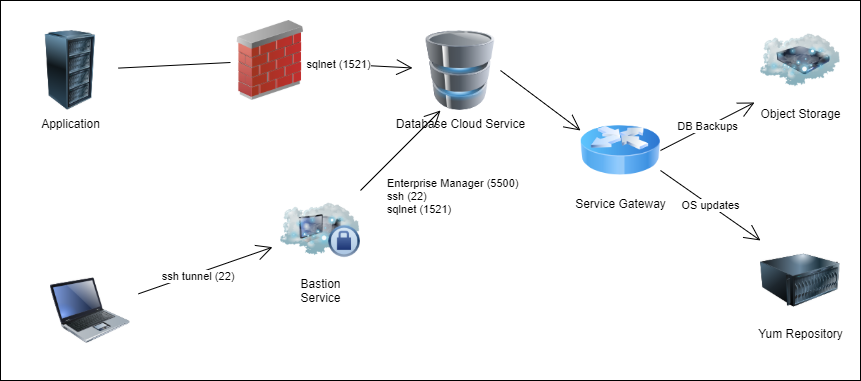

The diagram above was exported from draw.io. Its source (the exported page's mxGraphModel, read from the mxfile embedded in the PNG):
<mxGraphModel dx="1354" dy="697" grid="1" gridSize="10" guides="1" tooltips="1" connect="1" arrows="1" fold="1" page="1" pageScale="1" pageWidth="1100" pageHeight="850" background="none" math="0" shadow="0">
  <root>
    <mxCell id="0" />
    <mxCell id="1" parent="0" />
    <mxCell id="frTh0yrLrD4ISAqSlIQE-17" value="" style="rounded=0;whiteSpace=wrap;html=1;hachureGap=4;pointerEvents=0;" vertex="1" parent="1">
      <mxGeometry x="170" y="50" width="860" height="380" as="geometry" />
    </mxCell>
    <mxCell id="frTh0yrLrD4ISAqSlIQE-7" value="x" style="edgeStyle=none;curved=1;rounded=0;orthogonalLoop=1;jettySize=auto;html=1;endArrow=open;startSize=14;endSize=14;targetPerimeterSpacing=8;startArrow=none;" edge="1" parent="1" source="frTh0yrLrD4ISAqSlIQE-6" target="frTh0yrLrD4ISAqSlIQE-2">
      <mxGeometry relative="1" as="geometry" />
    </mxCell>
    <mxCell id="frTh0yrLrD4ISAqSlIQE-15" value="sqlnet (1521)" style="edgeLabel;html=1;align=center;verticalAlign=middle;resizable=0;points=[];" vertex="1" connectable="0" parent="frTh0yrLrD4ISAqSlIQE-7">
      <mxGeometry x="-0.4505" relative="1" as="geometry">
        <mxPoint as="offset" />
      </mxGeometry>
    </mxCell>
    <mxCell id="frTh0yrLrD4ISAqSlIQE-1" value="Application" style="image;html=1;image=img/lib/clip_art/computers/Server_Rack_128x128.png;hachureGap=4;pointerEvents=0;" vertex="1" parent="1">
      <mxGeometry x="200" y="80" width="80" height="80" as="geometry" />
    </mxCell>
    <mxCell id="frTh0yrLrD4ISAqSlIQE-23" style="edgeStyle=none;curved=1;rounded=0;orthogonalLoop=1;jettySize=auto;html=1;exitX=1;exitY=0.5;exitDx=0;exitDy=0;endArrow=open;startSize=14;endSize=14;sourcePerimeterSpacing=8;targetPerimeterSpacing=8;entryX=0;entryY=0.25;entryDx=0;entryDy=0;" edge="1" parent="1" source="frTh0yrLrD4ISAqSlIQE-2" target="frTh0yrLrD4ISAqSlIQE-21">
      <mxGeometry relative="1" as="geometry" />
    </mxCell>
    <mxCell id="frTh0yrLrD4ISAqSlIQE-2" value="Database Cloud Service" style="image;html=1;image=img/lib/clip_art/computers/Database_128x128.png;hachureGap=4;pointerEvents=0;" vertex="1" parent="1">
      <mxGeometry x="590" y="80" width="80" height="80" as="geometry" />
    </mxCell>
    <mxCell id="frTh0yrLrD4ISAqSlIQE-10" style="edgeStyle=none;curved=1;rounded=0;orthogonalLoop=1;jettySize=auto;html=1;endArrow=open;startSize=14;endSize=14;sourcePerimeterSpacing=8;targetPerimeterSpacing=8;" edge="1" parent="1" source="frTh0yrLrD4ISAqSlIQE-3" target="frTh0yrLrD4ISAqSlIQE-4">
      <mxGeometry relative="1" as="geometry" />
    </mxCell>
    <mxCell id="frTh0yrLrD4ISAqSlIQE-12" value="&amp;nbsp;ssh tunnel (22)" style="edgeLabel;html=1;align=center;verticalAlign=middle;resizable=0;points=[];" vertex="1" connectable="0" parent="frTh0yrLrD4ISAqSlIQE-10">
      <mxGeometry x="-0.1568" y="-2" relative="1" as="geometry">
        <mxPoint as="offset" />
      </mxGeometry>
    </mxCell>
    <mxCell id="frTh0yrLrD4ISAqSlIQE-3" value="" style="image;html=1;image=img/lib/clip_art/computers/Laptop_128x128.png;hachureGap=4;pointerEvents=0;" vertex="1" parent="1">
      <mxGeometry x="220" y="320" width="80" height="80" as="geometry" />
    </mxCell>
    <mxCell id="frTh0yrLrD4ISAqSlIQE-11" style="edgeStyle=none;curved=1;rounded=0;orthogonalLoop=1;jettySize=auto;html=1;entryX=0.25;entryY=1;entryDx=0;entryDy=0;endArrow=open;startSize=14;endSize=14;sourcePerimeterSpacing=8;targetPerimeterSpacing=8;exitX=1;exitY=0;exitDx=0;exitDy=0;" edge="1" parent="1" source="frTh0yrLrD4ISAqSlIQE-4" target="frTh0yrLrD4ISAqSlIQE-2">
      <mxGeometry relative="1" as="geometry" />
    </mxCell>
    <mxCell id="frTh0yrLrD4ISAqSlIQE-16" value="Enterprise Manager (5500)&lt;br&gt;ssh (22)&lt;br&gt;&lt;div&gt;sqlnet (1521)&lt;/div&gt;" style="edgeLabel;html=1;align=left;verticalAlign=middle;resizable=0;points=[];" vertex="1" connectable="0" parent="frTh0yrLrD4ISAqSlIQE-11">
      <mxGeometry x="-0.2778" y="-3" relative="1" as="geometry">
        <mxPoint x="-6" y="32" as="offset" />
      </mxGeometry>
    </mxCell>
    <mxCell id="frTh0yrLrD4ISAqSlIQE-4" value="Bastion&lt;br&gt;Service" style="image;html=1;image=img/lib/clip_art/networking/Cloud_Computer_Private_128x128.png;hachureGap=4;pointerEvents=0;" vertex="1" parent="1">
      <mxGeometry x="450" y="240" width="80" height="80" as="geometry" />
    </mxCell>
    <mxCell id="frTh0yrLrD4ISAqSlIQE-6" value="" style="image;html=1;image=img/lib/clip_art/networking/Firewall_02_128x128.png;hachureGap=4;pointerEvents=0;" vertex="1" parent="1">
      <mxGeometry x="400" y="70" width="80" height="80" as="geometry" />
    </mxCell>
    <mxCell id="frTh0yrLrD4ISAqSlIQE-8" value="" style="edgeStyle=none;curved=1;rounded=0;orthogonalLoop=1;jettySize=auto;html=1;endArrow=none;startSize=14;endSize=14;sourcePerimeterSpacing=8;" edge="1" parent="1" source="frTh0yrLrD4ISAqSlIQE-1" target="frTh0yrLrD4ISAqSlIQE-6">
      <mxGeometry relative="1" as="geometry">
        <mxPoint x="288" y="120" as="sourcePoint" />
        <mxPoint x="582" y="120" as="targetPoint" />
      </mxGeometry>
    </mxCell>
    <mxCell id="frTh0yrLrD4ISAqSlIQE-20" value="Object Storage" style="image;html=1;image=img/lib/clip_art/networking/Cloud_Storage_128x128.png;hachureGap=4;pointerEvents=0;" vertex="1" parent="1">
      <mxGeometry x="930" y="70" width="80" height="80" as="geometry" />
    </mxCell>
    <mxCell id="frTh0yrLrD4ISAqSlIQE-22" value="DB Backups" style="edgeStyle=none;curved=1;rounded=0;orthogonalLoop=1;jettySize=auto;html=1;exitX=1;exitY=0.5;exitDx=0;exitDy=0;entryX=-0.075;entryY=1.025;entryDx=0;entryDy=0;entryPerimeter=0;endArrow=open;startSize=14;endSize=14;sourcePerimeterSpacing=8;targetPerimeterSpacing=8;" edge="1" parent="1" source="frTh0yrLrD4ISAqSlIQE-21" target="frTh0yrLrD4ISAqSlIQE-20">
      <mxGeometry relative="1" as="geometry" />
    </mxCell>
    <mxCell id="frTh0yrLrD4ISAqSlIQE-25" value="OS updates" style="edgeStyle=none;curved=1;rounded=0;orthogonalLoop=1;jettySize=auto;html=1;exitX=1;exitY=0.75;exitDx=0;exitDy=0;entryX=0;entryY=0;entryDx=0;entryDy=0;endArrow=open;startSize=14;endSize=14;sourcePerimeterSpacing=8;targetPerimeterSpacing=8;" edge="1" parent="1" source="frTh0yrLrD4ISAqSlIQE-21" target="frTh0yrLrD4ISAqSlIQE-24">
      <mxGeometry relative="1" as="geometry" />
    </mxCell>
    <mxCell id="frTh0yrLrD4ISAqSlIQE-21" value="Service Gateway" style="image;html=1;image=img/lib/clip_art/networking/Router_Icon_128x128.png;hachureGap=4;pointerEvents=0;" vertex="1" parent="1">
      <mxGeometry x="750" y="160" width="80" height="80" as="geometry" />
    </mxCell>
    <mxCell id="frTh0yrLrD4ISAqSlIQE-24" value="Yum Repository" style="image;html=1;image=img/lib/clip_art/computers/Server_128x128.png;hachureGap=4;pointerEvents=0;" vertex="1" parent="1">
      <mxGeometry x="930" y="290" width="80" height="80" as="geometry" />
    </mxCell>
  </root>
</mxGraphModel>